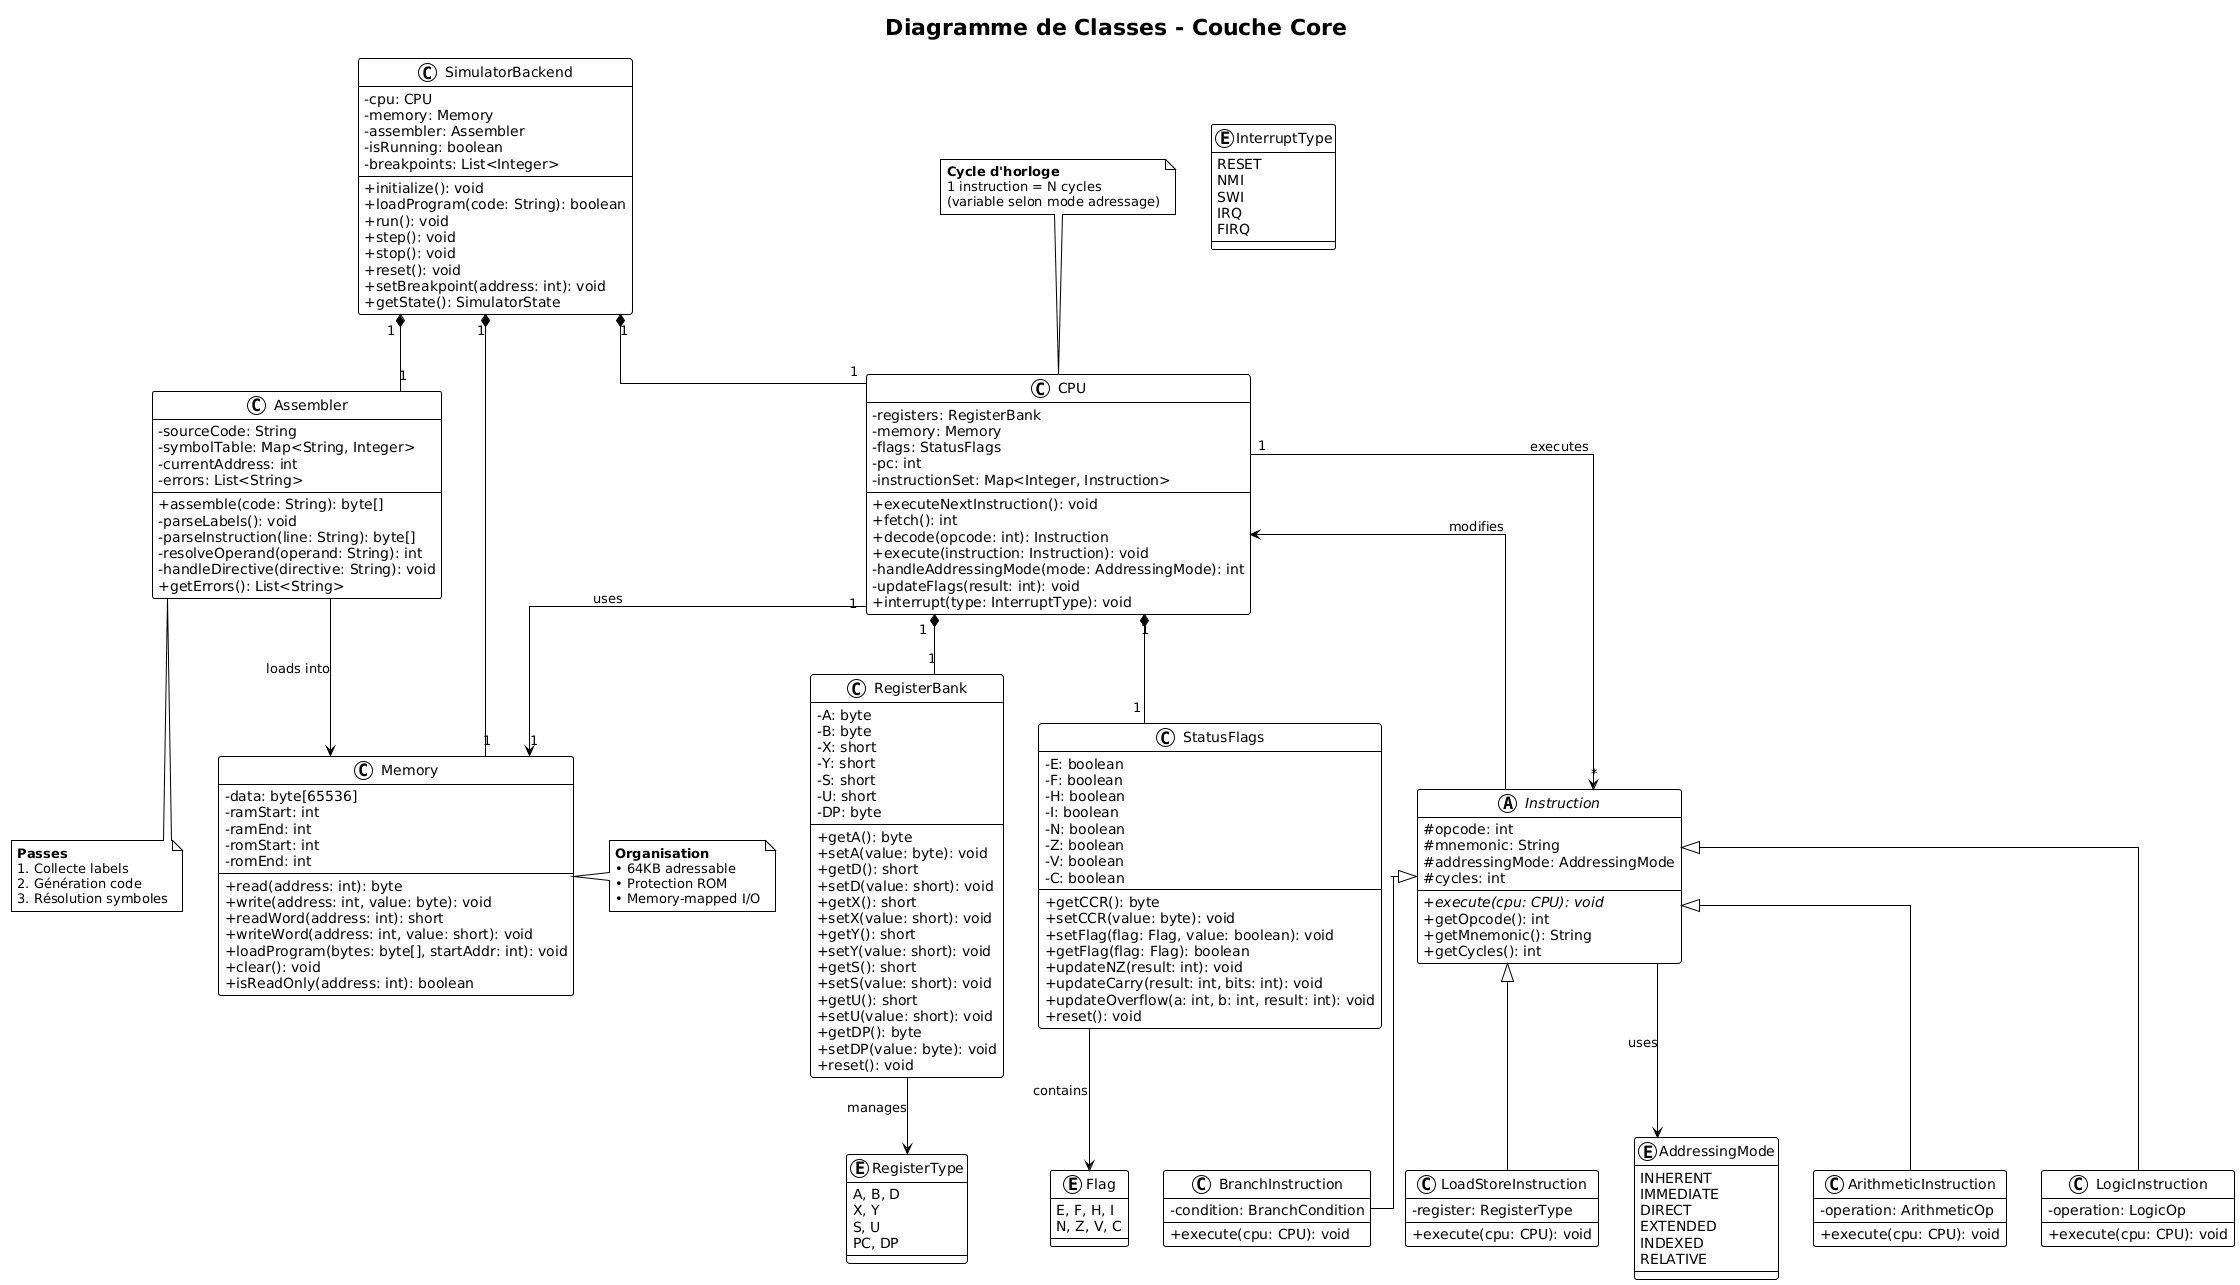

The diagram above was rendered by PlantUML. Its source (embedded in the PNG):
@startuml
!theme plain
skinparam classAttributeIconSize 0
skinparam linetype ortho

title Diagramme de Classes - Couche Core

' ==================== CLASSES PRINCIPALES ====================

class SimulatorBackend {
    - cpu: CPU
    - memory: Memory
    - assembler: Assembler
    - isRunning: boolean
    - breakpoints: List<Integer>
    --
    + initialize(): void
    + loadProgram(code: String): boolean
    + run(): void
    + step(): void
    + stop(): void
    + reset(): void
    + setBreakpoint(address: int): void
    + getState(): SimulatorState
}

class CPU {
    - registers: RegisterBank
    - memory: Memory
    - flags: StatusFlags
    - pc: int
    - instructionSet: Map<Integer, Instruction>
    --
    + executeNextInstruction(): void
    + fetch(): int
    + decode(opcode: int): Instruction
    + execute(instruction: Instruction): void
    - handleAddressingMode(mode: AddressingMode): int
    - updateFlags(result: int): void
    + interrupt(type: InterruptType): void
}

class RegisterBank {
    - A: byte
    - B: byte
    - X: short
    - Y: short
    - S: short
    - U: short
    - DP: byte
    --
    + getA(): byte
    + setA(value: byte): void
    + getD(): short
    + setD(value: short): void
    + getX(): short
    + setX(value: short): void
    + getY(): short
    + setY(value: short): void
    + getS(): short
    + setS(value: short): void
    + getU(): short
    + setU(value: short): void
    + getDP(): byte
    + setDP(value: byte): void
    + reset(): void
}

class Memory {
    - data: byte[65536]
    - ramStart: int
    - ramEnd: int
    - romStart: int
    - romEnd: int
    --
    + read(address: int): byte
    + write(address: int, value: byte): void
    + readWord(address: int): short
    + writeWord(address: int, value: short): void
    + loadProgram(bytes: byte[], startAddr: int): void
    + clear(): void
    + isReadOnly(address: int): boolean
}

class StatusFlags {
    - E: boolean
    - F: boolean
    - H: boolean
    - I: boolean
    - N: boolean
    - Z: boolean
    - V: boolean
    - C: boolean
    --
    + getCCR(): byte
    + setCCR(value: byte): void
    + setFlag(flag: Flag, value: boolean): void
    + getFlag(flag: Flag): boolean
    + updateNZ(result: int): void
    + updateCarry(result: int, bits: int): void
    + updateOverflow(a: int, b: int, result: int): void
    + reset(): void
}

class Assembler {
    - sourceCode: String
    - symbolTable: Map<String, Integer>
    - currentAddress: int
    - errors: List<String>
    --
    + assemble(code: String): byte[]
    - parseLabels(): void
    - parseInstruction(line: String): byte[]
    - resolveOperand(operand: String): int
    - handleDirective(directive: String): void
    + getErrors(): List<String>
}

abstract class Instruction {
    # opcode: int
    # mnemonic: String
    # addressingMode: AddressingMode
    # cycles: int
    --
    + {abstract} execute(cpu: CPU): void
    + getOpcode(): int
    + getMnemonic(): String
    + getCycles(): int
}

' ==================== CLASSES D'INSTRUCTIONS ====================

class ArithmeticInstruction extends Instruction {
    - operation: ArithmeticOp
    --
    + execute(cpu: CPU): void
}

class LogicInstruction extends Instruction {
    - operation: LogicOp
    --
    + execute(cpu: CPU): void
}

class BranchInstruction extends Instruction {
    - condition: BranchCondition
    --
    + execute(cpu: CPU): void
}

class LoadStoreInstruction extends Instruction {
    - register: RegisterType
    --
    + execute(cpu: CPU): void
}

' ==================== ENUMS ====================

enum AddressingMode {
    INHERENT
    IMMEDIATE
    DIRECT
    EXTENDED
    INDEXED
    RELATIVE
}

enum RegisterType {
    A, B, D
    X, Y
    S, U
    PC, DP
}

enum Flag {
    E, F, H, I
    N, Z, V, C
}

enum InterruptType {
    RESET
    NMI
    SWI
    IRQ
    FIRQ
}

' ==================== RELATIONS ====================

SimulatorBackend "1" *-- "1" CPU
SimulatorBackend "1" *-- "1" Memory
SimulatorBackend "1" *-- "1" Assembler

CPU "1" *-- "1" RegisterBank
CPU "1" --> "1" Memory : uses
CPU "1" *-- "1" StatusFlags
CPU "1" --> "*" Instruction : executes

Instruction --> AddressingMode : uses
Instruction --> CPU : modifies

Assembler --> Memory : loads into

RegisterBank --> RegisterType : manages
StatusFlags --> Flag : contains

note top of CPU
  **Cycle d'horloge**
  1 instruction = N cycles
  (variable selon mode adressage)
end note

note right of Memory
  **Organisation**
  • 64KB adressable
  • Protection ROM
  • Memory-mapped I/O
end note

note bottom of Assembler
  **Passes**
  1. Collecte labels
  2. Génération code
  3. Résolution symboles
end note
@enduml